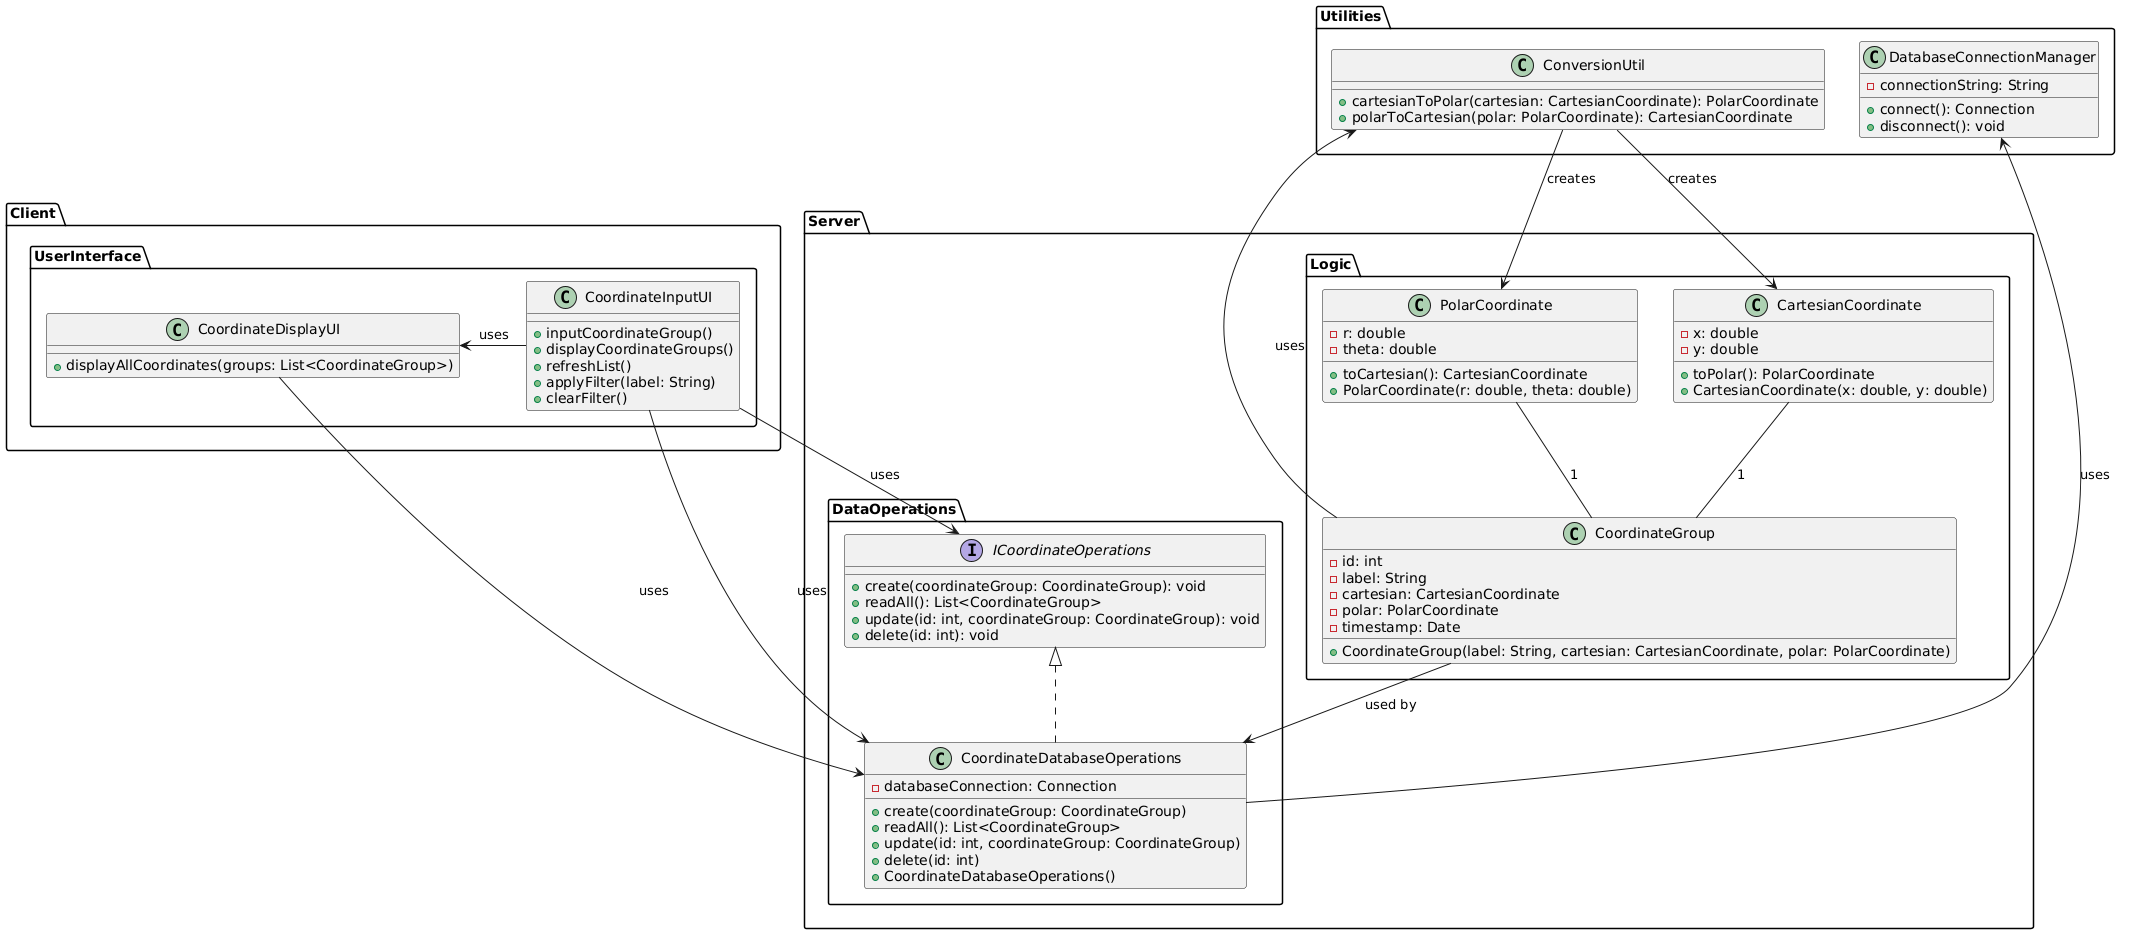

The diagram above was rendered by PlantUML. Its source (embedded in the PNG):
@startuml
' Define packages for architecture layers
package Client {
    package UserInterface {
        class CoordinateInputUI {
            +inputCoordinateGroup()
            +displayCoordinateGroups()
            +refreshList()
            +applyFilter(label: String)
            +clearFilter()
        }

        class CoordinateDisplayUI {
            +displayAllCoordinates(groups: List<CoordinateGroup>)
        }

        CoordinateInputUI -> CoordinateDisplayUI : uses
    }
}

package Server {
    package Logic {
        class CartesianCoordinate {
            -x: double
            -y: double
            +toPolar(): PolarCoordinate
            +CartesianCoordinate(x: double, y: double)
        }

        class PolarCoordinate {
            -r: double
            -theta: double
            +toCartesian(): CartesianCoordinate
            +PolarCoordinate(r: double, theta: double)
        }

        class CoordinateGroup {
            -id: int
            -label: String
            -cartesian: CartesianCoordinate
            -polar: PolarCoordinate
            -timestamp: Date
            +CoordinateGroup(label: String, cartesian: CartesianCoordinate, polar: PolarCoordinate)
        }

        CartesianCoordinate -- CoordinateGroup : "1" 
        PolarCoordinate -- CoordinateGroup : "1" 
    }

    package DataOperations {
        interface ICoordinateOperations {
            +create(coordinateGroup: CoordinateGroup): void
            +readAll(): List<CoordinateGroup>
            +update(id: int, coordinateGroup: CoordinateGroup): void
            +delete(id: int): void
        }

        class CoordinateDatabaseOperations implements ICoordinateOperations {
            -databaseConnection: Connection
            +create(coordinateGroup: CoordinateGroup)
            +readAll(): List<CoordinateGroup>
            +update(id: int, coordinateGroup: CoordinateGroup)
            +delete(id: int)
            +CoordinateDatabaseOperations()
        }

        CoordinateGroup --> CoordinateDatabaseOperations : used by
    }
}

package Utilities {
    class ConversionUtil {
        +cartesianToPolar(cartesian: CartesianCoordinate): PolarCoordinate
        +polarToCartesian(polar: PolarCoordinate): CartesianCoordinate
    }

    class DatabaseConnectionManager {
        -connectionString: String
        +connect(): Connection
        +disconnect(): void
    }

}

' Associations and relationships
CoordinateDatabaseOperations --> DatabaseConnectionManager : uses
ConversionUtil --> CartesianCoordinate : creates
ConversionUtil --> PolarCoordinate : creates
CoordinateInputUI --> ICoordinateOperations : uses
CoordinateGroup -u-> ConversionUtil : uses
CoordinateInputUI --> CoordinateDatabaseOperations : uses
CoordinateDisplayUI --> CoordinateDatabaseOperations : uses

@enduml